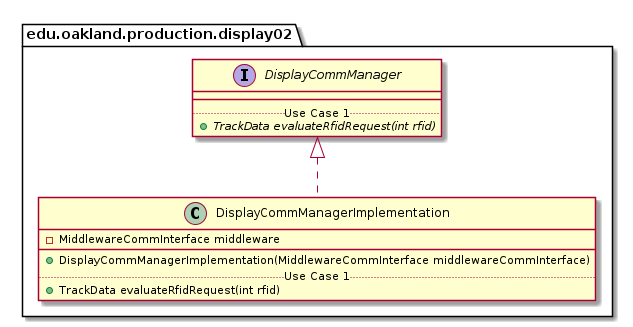

The diagram above was rendered by PlantUML. Its source (embedded in the PNG):
@startuml DisplayCommManagerImplementation_DirectDependencies


package edu.oakland.production.display02 {
    class DisplayCommManagerImplementation {
        - MiddlewareCommInterface middleware
        __
        + DisplayCommManagerImplementation(MiddlewareCommInterface middlewareCommInterface)
        .. Use Case 1 ..
        + TrackData evaluateRfidRequest(int rfid)        
    }
}



package edu.oakland.production.display02 {
    interface DisplayCommManager {
        __
        .. Use Case 1 ..
        {abstract} + TrackData evaluateRfidRequest(int rfid)
    }
}

DisplayCommManagerImplementation .up.|> DisplayCommManager





@enduml